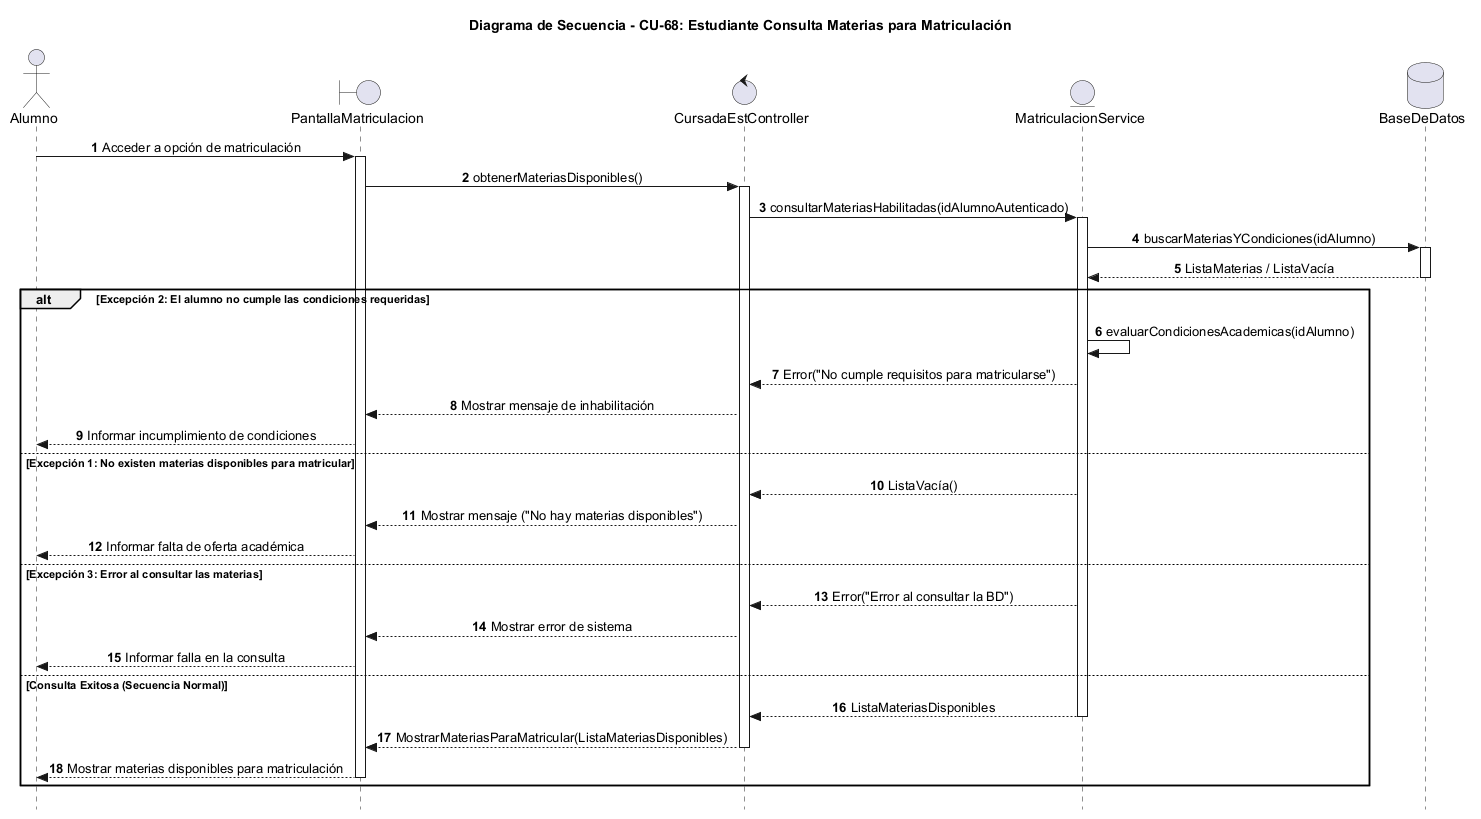

The diagram above was rendered by PlantUML. Its source (embedded in the PNG):
@startuml
autonumber
skinparam Style strictuml
skinparam SequenceMessageAlignment center

actor "Alumno" as Alumno
boundary "PantallaMatriculacion" as Vista
control "CursadaEstController" as Ctrl
entity "MatriculacionService" as Service
database "BaseDeDatos" as BD

title Diagrama de Secuencia - CU-68: Estudiante Consulta Materias para Matriculación

Alumno -> Vista : Acceder a opción de matriculación
activate Vista
Vista -> Ctrl : obtenerMateriasDisponibles()
activate Ctrl

Ctrl -> Service : consultarMateriasHabilitadas(idAlumnoAutenticado)
activate Service
Service -> BD : buscarMateriasYCondiciones(idAlumno)
activate BD
BD --> Service : ListaMaterias / ListaVacía
deactivate BD

alt Excepción 2: El alumno no cumple las condiciones requeridas
    Service -> Service : evaluarCondicionesAcademicas(idAlumno)
    Service --> Ctrl : Error("No cumple requisitos para matricularse")
    Ctrl --> Vista : Mostrar mensaje de inhabilitación
    Vista --> Alumno : Informar incumplimiento de condiciones
else Excepción 1: No existen materias disponibles para matricular
    Service --> Ctrl : ListaVacía()
    Ctrl --> Vista : Mostrar mensaje ("No hay materias disponibles")
    Vista --> Alumno : Informar falta de oferta académica
else Excepción 3: Error al consultar las materias
    Service --> Ctrl : Error("Error al consultar la BD")
    Ctrl --> Vista : Mostrar error de sistema
    Vista --> Alumno : Informar falla en la consulta
else Consulta Exitosa (Secuencia Normal)
    Service --> Ctrl : ListaMateriasDisponibles
    deactivate Service
    Ctrl --> Vista : MostrarMateriasParaMatricular(ListaMateriasDisponibles)
    deactivate Ctrl
    Vista --> Alumno : Mostrar materias disponibles para matriculación
    deactivate Vista
end

@enduml